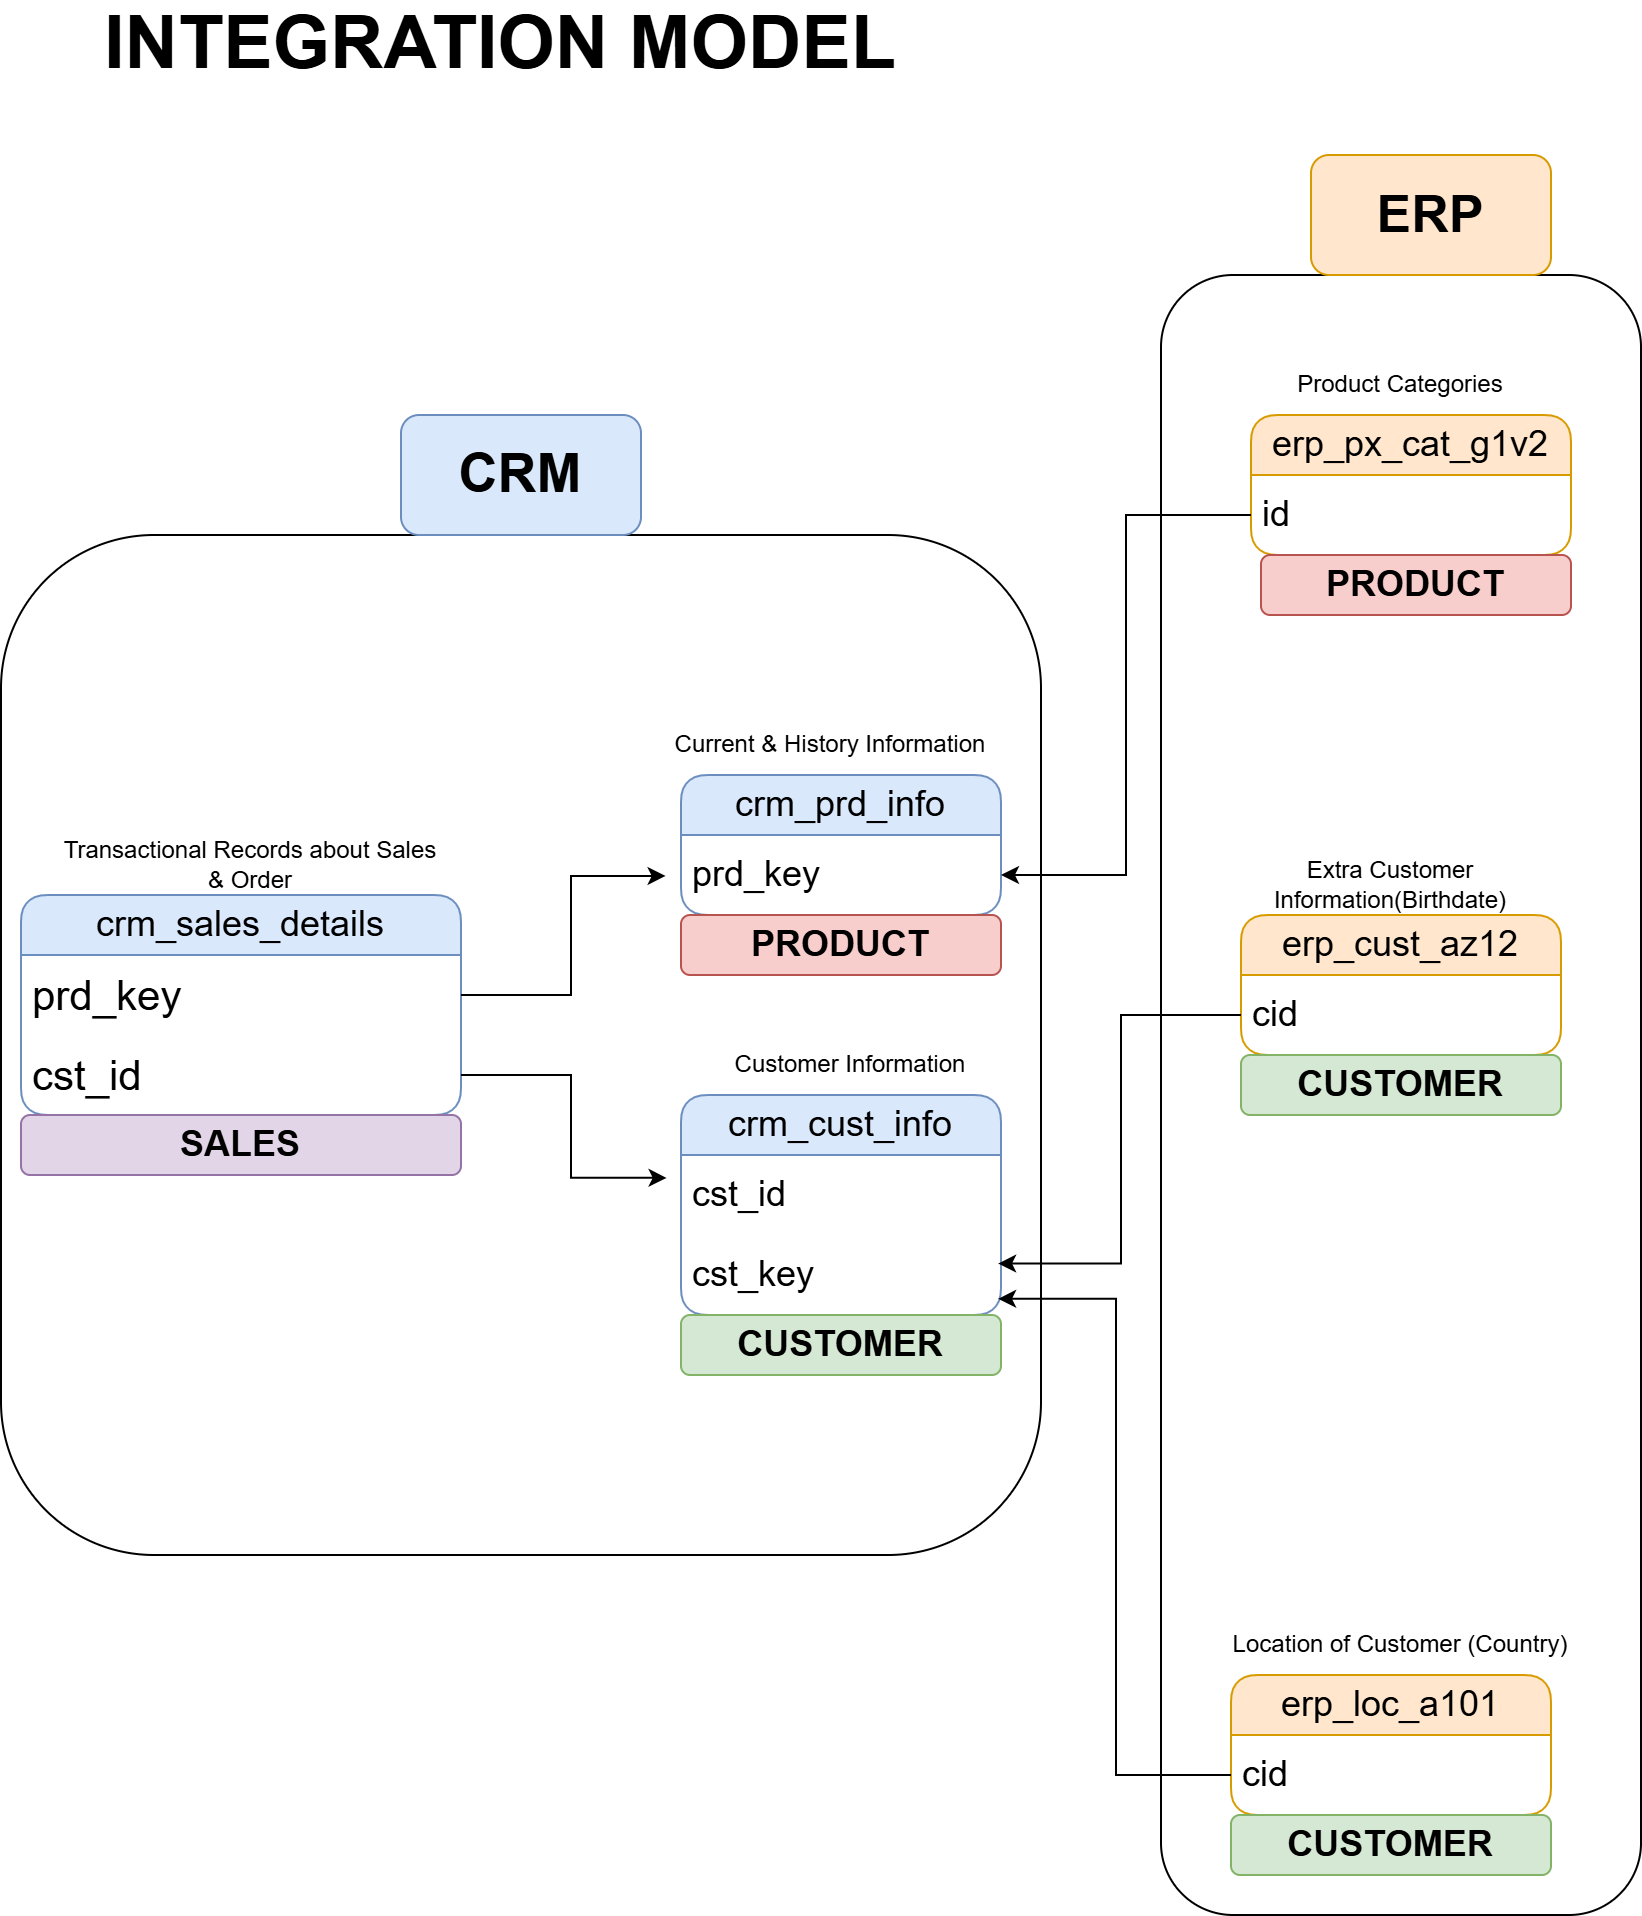

The diagram above was exported from draw.io. Its source (the exported page's mxGraphModel, read from the mxfile embedded in the PNG):
<mxGraphModel dx="946" dy="1762" grid="1" gridSize="10" guides="1" tooltips="1" connect="1" arrows="1" fold="1" page="1" pageScale="1" pageWidth="850" pageHeight="1100" math="0" shadow="0">
  <root>
    <mxCell id="0" />
    <mxCell id="1" parent="0" />
    <mxCell id="x-zBJ0zQqb6hXf_Hoe39-1" value="&lt;font style=&quot;font-size: 37px;&quot;&gt;&lt;b style=&quot;&quot;&gt;INTEGRATION MODEL&lt;/b&gt;&lt;/font&gt;" style="text;html=1;whiteSpace=wrap;strokeColor=none;fillColor=none;align=center;verticalAlign=middle;rounded=0;" parent="1" vertex="1">
      <mxGeometry x="60" y="-200" width="440" height="30" as="geometry" />
    </mxCell>
    <mxCell id="x-zBJ0zQqb6hXf_Hoe39-2" value="crm_cust_info" style="swimlane;fontStyle=0;childLayout=stackLayout;horizontal=1;startSize=30;horizontalStack=0;resizeParent=1;resizeParentMax=0;resizeLast=0;collapsible=1;marginBottom=0;whiteSpace=wrap;html=1;rounded=1;fillColor=#dae8fc;strokeColor=#6c8ebf;fontSize=18;" parent="1" vertex="1">
      <mxGeometry x="370" y="340" width="160" height="110" as="geometry" />
    </mxCell>
    <mxCell id="x-zBJ0zQqb6hXf_Hoe39-3" value="cst_id" style="text;strokeColor=none;fillColor=none;align=left;verticalAlign=middle;spacingLeft=4;spacingRight=4;overflow=hidden;points=[[0,0.5],[1,0.5]];portConstraint=eastwest;rotatable=0;whiteSpace=wrap;html=1;fontSize=18;" parent="x-zBJ0zQqb6hXf_Hoe39-2" vertex="1">
      <mxGeometry y="30" width="160" height="40" as="geometry" />
    </mxCell>
    <mxCell id="x-zBJ0zQqb6hXf_Hoe39-20" value="cst_key" style="text;strokeColor=none;fillColor=none;align=left;verticalAlign=middle;spacingLeft=4;spacingRight=4;overflow=hidden;points=[[0,0.5],[1,0.5]];portConstraint=eastwest;rotatable=0;whiteSpace=wrap;html=1;fontSize=18;" parent="x-zBJ0zQqb6hXf_Hoe39-2" vertex="1">
      <mxGeometry y="70" width="160" height="40" as="geometry" />
    </mxCell>
    <mxCell id="x-zBJ0zQqb6hXf_Hoe39-6" value="Customer Information" style="text;html=1;whiteSpace=wrap;strokeColor=none;fillColor=none;align=center;verticalAlign=middle;rounded=0;" parent="1" vertex="1">
      <mxGeometry x="370" y="310" width="170" height="30" as="geometry" />
    </mxCell>
    <mxCell id="x-zBJ0zQqb6hXf_Hoe39-10" value="crm_sales_details" style="swimlane;fontStyle=0;childLayout=stackLayout;horizontal=1;startSize=30;horizontalStack=0;resizeParent=1;resizeParentMax=0;resizeLast=0;collapsible=1;marginBottom=0;whiteSpace=wrap;html=1;rounded=1;fillColor=#dae8fc;strokeColor=#6c8ebf;fontSize=18;" parent="1" vertex="1">
      <mxGeometry x="40" y="240" width="220" height="110" as="geometry" />
    </mxCell>
    <mxCell id="x-zBJ0zQqb6hXf_Hoe39-11" value="prd_key" style="text;strokeColor=none;fillColor=none;align=left;verticalAlign=middle;spacingLeft=4;spacingRight=4;overflow=hidden;points=[[0,0.5],[1,0.5]];portConstraint=eastwest;rotatable=0;whiteSpace=wrap;html=1;fontSize=21;" parent="x-zBJ0zQqb6hXf_Hoe39-10" vertex="1">
      <mxGeometry y="30" width="220" height="40" as="geometry" />
    </mxCell>
    <mxCell id="x-zBJ0zQqb6hXf_Hoe39-17" value="cst_id" style="text;strokeColor=none;fillColor=none;align=left;verticalAlign=middle;spacingLeft=4;spacingRight=4;overflow=hidden;points=[[0,0.5],[1,0.5]];portConstraint=eastwest;rotatable=0;whiteSpace=wrap;html=1;fontSize=21;" parent="x-zBJ0zQqb6hXf_Hoe39-10" vertex="1">
      <mxGeometry y="70" width="220" height="40" as="geometry" />
    </mxCell>
    <mxCell id="x-zBJ0zQqb6hXf_Hoe39-12" value="crm_prd_info" style="swimlane;fontStyle=0;childLayout=stackLayout;horizontal=1;startSize=30;horizontalStack=0;resizeParent=1;resizeParentMax=0;resizeLast=0;collapsible=1;marginBottom=0;whiteSpace=wrap;html=1;rounded=1;fillColor=#dae8fc;strokeColor=#6c8ebf;fontSize=18;" parent="1" vertex="1">
      <mxGeometry x="370" y="180" width="160" height="70" as="geometry" />
    </mxCell>
    <mxCell id="x-zBJ0zQqb6hXf_Hoe39-13" value="prd_key" style="text;strokeColor=none;fillColor=none;align=left;verticalAlign=middle;spacingLeft=4;spacingRight=4;overflow=hidden;points=[[0,0.5],[1,0.5]];portConstraint=eastwest;rotatable=0;whiteSpace=wrap;html=1;fontSize=18;" parent="x-zBJ0zQqb6hXf_Hoe39-12" vertex="1">
      <mxGeometry y="30" width="160" height="40" as="geometry" />
    </mxCell>
    <mxCell id="x-zBJ0zQqb6hXf_Hoe39-14" value="Current &amp;amp; History Information" style="text;html=1;whiteSpace=wrap;strokeColor=none;fillColor=none;align=center;verticalAlign=middle;rounded=0;" parent="1" vertex="1">
      <mxGeometry x="360" y="150" width="170" height="30" as="geometry" />
    </mxCell>
    <mxCell id="x-zBJ0zQqb6hXf_Hoe39-16" value="Transactional Records about Sales &amp;amp; Order" style="text;html=1;whiteSpace=wrap;strokeColor=none;fillColor=none;align=center;verticalAlign=middle;rounded=0;" parent="1" vertex="1">
      <mxGeometry x="60" y="210" width="190" height="30" as="geometry" />
    </mxCell>
    <mxCell id="x-zBJ0zQqb6hXf_Hoe39-18" style="edgeStyle=orthogonalEdgeStyle;rounded=0;orthogonalLoop=1;jettySize=auto;html=1;exitX=1;exitY=0.5;exitDx=0;exitDy=0;entryX=-0.045;entryY=0.286;entryDx=0;entryDy=0;entryPerimeter=0;" parent="1" source="x-zBJ0zQqb6hXf_Hoe39-17" target="x-zBJ0zQqb6hXf_Hoe39-3" edge="1">
      <mxGeometry relative="1" as="geometry" />
    </mxCell>
    <mxCell id="x-zBJ0zQqb6hXf_Hoe39-19" style="edgeStyle=orthogonalEdgeStyle;rounded=0;orthogonalLoop=1;jettySize=auto;html=1;exitX=1;exitY=0.5;exitDx=0;exitDy=0;entryX=-0.048;entryY=0.512;entryDx=0;entryDy=0;entryPerimeter=0;" parent="1" source="x-zBJ0zQqb6hXf_Hoe39-11" target="x-zBJ0zQqb6hXf_Hoe39-13" edge="1">
      <mxGeometry relative="1" as="geometry" />
    </mxCell>
    <mxCell id="x-zBJ0zQqb6hXf_Hoe39-21" value="erp_cust_az12" style="swimlane;fontStyle=0;childLayout=stackLayout;horizontal=1;startSize=30;horizontalStack=0;resizeParent=1;resizeParentMax=0;resizeLast=0;collapsible=1;marginBottom=0;whiteSpace=wrap;html=1;rounded=1;fillColor=#ffe6cc;strokeColor=#d79b00;fontSize=18;" parent="1" vertex="1">
      <mxGeometry x="650" y="250" width="160" height="70" as="geometry" />
    </mxCell>
    <mxCell id="x-zBJ0zQqb6hXf_Hoe39-22" value="cid" style="text;strokeColor=none;fillColor=none;align=left;verticalAlign=middle;spacingLeft=4;spacingRight=4;overflow=hidden;points=[[0,0.5],[1,0.5]];portConstraint=eastwest;rotatable=0;whiteSpace=wrap;html=1;fontSize=18;" parent="x-zBJ0zQqb6hXf_Hoe39-21" vertex="1">
      <mxGeometry y="30" width="160" height="40" as="geometry" />
    </mxCell>
    <mxCell id="x-zBJ0zQqb6hXf_Hoe39-23" value="Extra Customer Information(Birthdate)" style="text;html=1;whiteSpace=wrap;align=center;verticalAlign=middle;rounded=0;" parent="1" vertex="1">
      <mxGeometry x="640" y="220" width="170" height="30" as="geometry" />
    </mxCell>
    <mxCell id="x-zBJ0zQqb6hXf_Hoe39-26" value="erp_loc_a101" style="swimlane;fontStyle=0;childLayout=stackLayout;horizontal=1;startSize=30;horizontalStack=0;resizeParent=1;resizeParentMax=0;resizeLast=0;collapsible=1;marginBottom=0;whiteSpace=wrap;html=1;rounded=1;fillColor=#ffe6cc;strokeColor=#d79b00;fontSize=18;" parent="1" vertex="1">
      <mxGeometry x="645" y="630" width="160" height="70" as="geometry" />
    </mxCell>
    <mxCell id="x-zBJ0zQqb6hXf_Hoe39-27" value="cid" style="text;strokeColor=none;fillColor=none;align=left;verticalAlign=middle;spacingLeft=4;spacingRight=4;overflow=hidden;points=[[0,0.5],[1,0.5]];portConstraint=eastwest;rotatable=0;whiteSpace=wrap;html=1;fontSize=18;" parent="x-zBJ0zQqb6hXf_Hoe39-26" vertex="1">
      <mxGeometry y="30" width="160" height="40" as="geometry" />
    </mxCell>
    <mxCell id="x-zBJ0zQqb6hXf_Hoe39-28" value="Location of Customer (Country)" style="text;html=1;whiteSpace=wrap;align=center;verticalAlign=middle;rounded=0;" parent="1" vertex="1">
      <mxGeometry x="645" y="600" width="170" height="30" as="geometry" />
    </mxCell>
    <mxCell id="x-zBJ0zQqb6hXf_Hoe39-29" style="edgeStyle=orthogonalEdgeStyle;rounded=0;orthogonalLoop=1;jettySize=auto;html=1;exitX=0;exitY=0.5;exitDx=0;exitDy=0;entryX=0.991;entryY=0.357;entryDx=0;entryDy=0;entryPerimeter=0;" parent="1" source="x-zBJ0zQqb6hXf_Hoe39-22" target="x-zBJ0zQqb6hXf_Hoe39-20" edge="1">
      <mxGeometry relative="1" as="geometry" />
    </mxCell>
    <mxCell id="x-zBJ0zQqb6hXf_Hoe39-32" style="edgeStyle=orthogonalEdgeStyle;rounded=0;orthogonalLoop=1;jettySize=auto;html=1;exitX=0;exitY=0.5;exitDx=0;exitDy=0;entryX=0.991;entryY=0.798;entryDx=0;entryDy=0;entryPerimeter=0;" parent="1" source="x-zBJ0zQqb6hXf_Hoe39-27" target="x-zBJ0zQqb6hXf_Hoe39-20" edge="1">
      <mxGeometry relative="1" as="geometry" />
    </mxCell>
    <mxCell id="x-zBJ0zQqb6hXf_Hoe39-33" value="erp_px_cat_g1v2" style="swimlane;fontStyle=0;childLayout=stackLayout;horizontal=1;startSize=30;horizontalStack=0;resizeParent=1;resizeParentMax=0;resizeLast=0;collapsible=1;marginBottom=0;whiteSpace=wrap;html=1;rounded=1;fillColor=#ffe6cc;strokeColor=#d79b00;fontSize=18;" parent="1" vertex="1">
      <mxGeometry x="655" width="160" height="70" as="geometry" />
    </mxCell>
    <mxCell id="x-zBJ0zQqb6hXf_Hoe39-34" value="id" style="text;strokeColor=none;fillColor=none;align=left;verticalAlign=middle;spacingLeft=4;spacingRight=4;overflow=hidden;points=[[0,0.5],[1,0.5]];portConstraint=eastwest;rotatable=0;whiteSpace=wrap;html=1;fontSize=18;" parent="x-zBJ0zQqb6hXf_Hoe39-33" vertex="1">
      <mxGeometry y="30" width="160" height="40" as="geometry" />
    </mxCell>
    <mxCell id="x-zBJ0zQqb6hXf_Hoe39-35" value="Product Categories" style="text;html=1;whiteSpace=wrap;align=center;verticalAlign=middle;rounded=0;" parent="1" vertex="1">
      <mxGeometry x="645" y="-30" width="170" height="30" as="geometry" />
    </mxCell>
    <mxCell id="x-zBJ0zQqb6hXf_Hoe39-36" style="edgeStyle=orthogonalEdgeStyle;rounded=0;orthogonalLoop=1;jettySize=auto;html=1;exitX=0;exitY=0.5;exitDx=0;exitDy=0;entryX=1;entryY=0.5;entryDx=0;entryDy=0;" parent="1" source="x-zBJ0zQqb6hXf_Hoe39-34" target="x-zBJ0zQqb6hXf_Hoe39-13" edge="1">
      <mxGeometry relative="1" as="geometry" />
    </mxCell>
    <mxCell id="x-zBJ0zQqb6hXf_Hoe39-37" value="" style="rounded=1;whiteSpace=wrap;html=1;fillColor=none;" parent="1" vertex="1">
      <mxGeometry x="30" y="60" width="520" height="510" as="geometry" />
    </mxCell>
    <mxCell id="x-zBJ0zQqb6hXf_Hoe39-38" value="&lt;font style=&quot;font-size: 27px;&quot;&gt;&lt;b&gt;CRM&lt;/b&gt;&lt;/font&gt;" style="rounded=1;whiteSpace=wrap;html=1;fillColor=#dae8fc;strokeColor=#6c8ebf;" parent="1" vertex="1">
      <mxGeometry x="230" width="120" height="60" as="geometry" />
    </mxCell>
    <mxCell id="x-zBJ0zQqb6hXf_Hoe39-39" value="" style="rounded=1;whiteSpace=wrap;html=1;fillColor=none;" parent="1" vertex="1">
      <mxGeometry x="610" y="-70" width="240" height="820" as="geometry" />
    </mxCell>
    <mxCell id="x-zBJ0zQqb6hXf_Hoe39-40" value="&lt;b&gt;&lt;font style=&quot;font-size: 26px;&quot;&gt;ERP&lt;/font&gt;&lt;/b&gt;" style="rounded=1;whiteSpace=wrap;html=1;fillColor=#ffe6cc;strokeColor=#d79b00;" parent="1" vertex="1">
      <mxGeometry x="685" y="-130" width="120" height="60" as="geometry" />
    </mxCell>
    <mxCell id="Mxaqpr4lJYUCBaaBM1i1-1" value="PRODUCT" style="text;html=1;whiteSpace=wrap;strokeColor=#b85450;fillColor=#f8cecc;align=center;verticalAlign=middle;rounded=1;fontSize=18;fontStyle=1" parent="1" vertex="1">
      <mxGeometry x="370" y="250" width="160" height="30" as="geometry" />
    </mxCell>
    <mxCell id="Mxaqpr4lJYUCBaaBM1i1-2" value="PRODUCT" style="text;html=1;whiteSpace=wrap;strokeColor=#b85450;fillColor=#f8cecc;align=center;verticalAlign=middle;rounded=1;fontSize=18;fontStyle=1" parent="1" vertex="1">
      <mxGeometry x="660" y="70" width="155" height="30" as="geometry" />
    </mxCell>
    <mxCell id="Mxaqpr4lJYUCBaaBM1i1-3" value="CUSTOMER" style="text;html=1;whiteSpace=wrap;strokeColor=#82b366;fillColor=#d5e8d4;align=center;verticalAlign=middle;rounded=1;fontSize=18;fontStyle=1" parent="1" vertex="1">
      <mxGeometry x="370" y="450" width="160" height="30" as="geometry" />
    </mxCell>
    <mxCell id="Mxaqpr4lJYUCBaaBM1i1-4" value="CUSTOMER" style="text;html=1;whiteSpace=wrap;strokeColor=#82b366;fillColor=#d5e8d4;align=center;verticalAlign=middle;rounded=1;fontSize=18;fontStyle=1" parent="1" vertex="1">
      <mxGeometry x="650" y="320" width="160" height="30" as="geometry" />
    </mxCell>
    <mxCell id="Mxaqpr4lJYUCBaaBM1i1-5" value="CUSTOMER" style="text;html=1;whiteSpace=wrap;strokeColor=#82b366;fillColor=#d5e8d4;align=center;verticalAlign=middle;rounded=1;fontSize=18;fontStyle=1" parent="1" vertex="1">
      <mxGeometry x="645" y="700" width="160" height="30" as="geometry" />
    </mxCell>
    <mxCell id="Mxaqpr4lJYUCBaaBM1i1-6" value="SALES" style="text;html=1;whiteSpace=wrap;strokeColor=#9673a6;fillColor=#e1d5e7;align=center;verticalAlign=middle;rounded=1;fontSize=18;fontStyle=1" parent="1" vertex="1">
      <mxGeometry x="40" y="350" width="220" height="30" as="geometry" />
    </mxCell>
  </root>
</mxGraphModel>